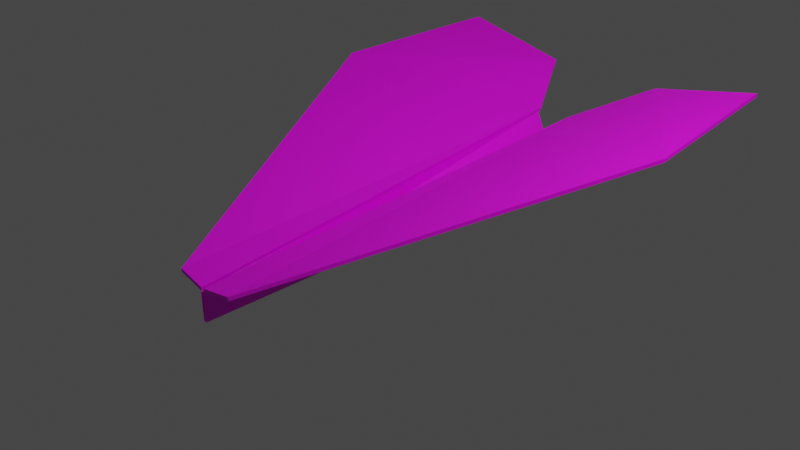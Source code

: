 # Source: PaperPlane.blend  (saved by Blender 3.3.6; exported with 4.5.12 LTS)
import bpy
from mathutils import Matrix  # noqa: F401  (used for matrix-valued properties, if any)

bpy.ops.wm.read_factory_settings(use_empty=True)
scene = bpy.context.scene
scene.name = 'Scene'

# ---- collections
col_collection = bpy.data.collections.new('Collection'); scene.collection.children.link(col_collection)

# ---- images (referenced by path relative to the original .blend; pixels are not part of the script)
import os
ASSET_DIR = os.environ.get("B2B_ASSET_DIR", "")  # directory of the original .blend (textures are referenced by path, not embedded)
HERE = os.path.dirname(os.path.abspath(__file__))  # packed textures are extracted next to this script under _unpacked/

def load_image(name, relpath, width, height, colorspace="sRGB"):
    """Load a texture the original file referenced (path relative to the .blend, or extracted next to this script)."""
    p = next((c for c in (os.path.join(HERE, relpath), os.path.join(ASSET_DIR, relpath)) if relpath and os.path.exists(c)), "")
    if p:
        img = bpy.data.images.load(p, check_existing=True)
        img.name = name
    else:  # same state as the original file: an image datablock whose file is absent (Cycles renders it pink)
        img = bpy.data.images.new(name, width, height)
        img.source = "FILE"
        img.filepath = "//" + (relpath or name)
    img.colorspace_settings.name = colorspace
    return img
img_paperplane_uv = load_image('PaperPlane_Uv', 'PaperPlane_Uv.png', 1024, 1024, 'sRGB')

# ---- materials (node trees are filled in below, after node groups)
mat_x = bpy.data.materials.new('マテリアル')
mat_x.use_transparent_shadow = False

# ---- material node trees
mat_x.use_nodes = True; mat_x.node_tree.nodes.clear()
_N = mat_x.node_tree.nodes; _L = mat_x.node_tree.links
n0 = _N.new('ShaderNodeBsdfPrincipled'); n0.name = 'Principled BSDF'; n0.location = (10, 300)
n0.distribution = 'GGX'
n0.subsurface_method = 'RANDOM_WALK_SKIN'
n0.inputs[3].default_value = 1.45
n0.inputs[27].default_value = (0.0, 0.0, 0.0, 1.0)
n0.inputs[28].default_value = 1.0
n1 = _N.new('ShaderNodeOutputMaterial'); n1.name = 'Material Output'; n1.location = (300, 300)
n2 = _N.new('ShaderNodeTexImage'); n2.name = '画像テクスチャ'; n2.location = (-280, 275)
n2.image = img_paperplane_uv
_L.new(n0.outputs[0], n1.inputs[0])
_L.new(n2.outputs[0], n0.inputs[0])
n1.is_active_output = True

# ---- world
world_world = bpy.data.worlds.new('World'); scene.world = world_world
world_world.use_nodes = True; world_world.node_tree.nodes.clear()
_N = world_world.node_tree.nodes; _L = world_world.node_tree.links
n0 = _N.new('ShaderNodeOutputWorld'); n0.name = 'World Output'; n0.location = (300, 300)
n1 = _N.new('ShaderNodeBackground'); n1.name = 'Background'; n1.location = (10, 300)
n1.inputs[0].default_value = (0.05088, 0.05088, 0.05088, 1.0)
_L.new(n1.outputs[0], n0.inputs[0])
n0.is_active_output = True
world_world.color = (0.05088, 0.05088, 0.05088)
world_world.use_sun_shadow = False
world_world.sun_shadow_jitter_overblur = 0.0

# ---- cameras
cam_camera = bpy.data.cameras.new('Camera')
cam_camera.clip_end = 100.0
cam_camera.ortho_scale = 7.314

# ---- lights
light_light = bpy.data.lights.new('Light', 'POINT')
light_light.transmission_factor = 0.0
light_light.energy = 1000.0
light_light.shadow_soft_size = 0.1
light_light.shadow_maximum_resolution = 0.006
light_light.use_absolute_resolution = True

# ---- meshes
me_003 = bpy.data.meshes.new('立方体.003')
me_003.from_pydata([(-1.0, -0.2007, -0.1996), (-1.0, -1.0, 0.4597), (-1.0, 0.1979, -0.1996), (-1.0, 1.0, 0.4597), (1.0, -0.09815, -0.1998), (1.0, -0.1063, 0.09998), (1.0, 0.102, -0.1998), (1.0, 0.1018, 0.09998), (-1.0, 0.0, -0.1996), (-1.0, 0.0, 0.007249), (1.0, 0.0, -0.1998), (1.0, 0.0, -0.1758), (-1.388, 3.606, 0.6965), (-1.387, 3.579, 0.7361), (-1.373, 9.86, 0.9746), (-1.372, 9.833, 1.014), (0.9974, 0.09594, 0.1056), (0.9983, 0.06877, 0.1453), (0.9876, 1.806, 0.1538), (0.9885, 1.779, 0.1934), (-0.5547, 10.93, 0.8965), (-0.5537, 10.91, 0.9361), (-1.02, 1.03, 0.452), (-1.019, 1.003, 0.4916), (-1.388, -3.606, 0.6965), (-1.387, -3.579, 0.7361), (-1.373, -9.86, 0.9746), (-1.372, -9.833, 1.014), (0.9974, -0.09598, 0.1056), (0.9983, -0.06881, 0.1453), (0.9876, -1.806, 0.1538), (0.9885, -1.779, 0.1934), (-0.5547, -10.93, 0.8965), (-0.5537, -10.91, 0.9361), (-1.02, -1.03, 0.452), (-1.019, -1.003, 0.4916)], [], [(8, 9, 3, 2), (2, 3, 7, 6), (10, 11, 5, 4), (4, 5, 1, 0), (8, 10, 4, 0), (11, 9, 1, 5), (7, 3, 9, 11), (2, 6, 10, 8), (6, 7, 11, 10), (0, 1, 9, 8), (12, 13, 15, 14), (20, 21, 19, 18), (18, 19, 17, 16), (22, 23, 13, 12), (20, 18, 16, 22), (21, 15, 13, 23), (19, 21, 23, 17), (14, 20, 22, 12), (16, 17, 23, 22), (14, 15, 21, 20), (24, 25, 27, 26), (32, 33, 31, 30), (30, 31, 29, 28), (34, 35, 25, 24), (32, 30, 28, 34), (33, 27, 25, 35), (31, 33, 35, 29), (26, 32, 34, 24), (28, 29, 35, 34), (26, 27, 33, 32)])
_uv = me_003.uv_layers.new(name='UVマップ')
_uv.uv.foreach_set('vector', [0.9353, 0.6848, 0.923, 0.6848, 0.8961, 0.6254, 0.9353, 0.6731, 0.9567, 0.5914, 0.8961, 0.5948, 0.943, 0.4719, 0.9567, 0.4729, 0.7557, 0.8554, 0.7557, 0.8569, 0.7494, 0.8733, 0.7498, 0.8554, 0.9046, 0.01712, 0.9185, 0.01532, 0.972, 0.1354, 0.9114, 0.1354, 0.9037, 0.1344, 0.9009, 0.01662, 0.9046, 0.01712, 0.9114, 0.1354, 0.9604, 0.1661, 0.9604, 0.285, 0.8961, 0.2883, 0.9462, 0.1667, 0.9464, 0.4406, 0.8961, 0.319, 0.9604, 0.3223, 0.9604, 0.4412, 0.8961, 0.1334, 0.897, 0.0161, 0.9009, 0.01662, 0.9037, 0.1344, 0.7617, 0.8554, 0.7617, 0.8732, 0.7557, 0.8569, 0.7557, 0.8554, 0.9353, 0.6968, 0.8961, 0.7443, 0.923, 0.6848, 0.9353, 0.6848, 0.8417, 0.4595, 0.8227, 0.3421, 0.8465, 0.01532, 0.8655, 0.1327, 0.7187, 0.8634, 0.7008, 0.9809, 0.7008, 0.1359, 0.7187, 0.01842, 0.7187, 0.01842, 0.7008, 0.1359, 0.6805, 0.1328, 0.6984, 0.01532, 0.8655, 0.8248, 0.8465, 0.7075, 0.8227, 0.3421, 0.8417, 0.4595, 0.4288, 0.1331, 0.4372, 0.9822, 0.4331, 0.9842, 0.3242, 0.8262, 0.1391, 0.9847, 0.0857, 0.9822, 0.04392, 0.6592, 0.02706, 0.2928, 0.1391, 0.135, 0.1391, 0.9847, 0.02706, 0.2928, 0.1372, 0.1327, 0.3759, 0.1364, 0.4288, 0.1331, 0.3242, 0.8262, 0.335, 0.4595, 0.1254, 0.01532, 0.1372, 0.1327, 0.02706, 0.2928, 0.01532, 0.1754, 0.3759, 0.1364, 0.3843, 0.01864, 0.4372, 0.01532, 0.4288, 0.1331, 0.7683, 0.4595, 0.7494, 0.3421, 0.7732, 0.01532, 0.7921, 0.1327, 0.6498, 0.8634, 0.6319, 0.9809, 0.6319, 0.1359, 0.6498, 0.01842, 0.6498, 0.01842, 0.6319, 0.1359, 0.6116, 0.1328, 0.6295, 0.01532, 0.7921, 0.8248, 0.7732, 0.7075, 0.7494, 0.3421, 0.7683, 0.4595, 0.5725, 0.1331, 0.5809, 0.9822, 0.5768, 0.9842, 0.4679, 0.8262, 0.2936, 0.9847, 0.2401, 0.9822, 0.1984, 0.6592, 0.1815, 0.2928, 0.2936, 0.135, 0.2936, 0.9847, 0.1815, 0.2928, 0.2916, 0.1327, 0.5195, 0.1364, 0.5725, 0.1331, 0.4679, 0.8262, 0.4787, 0.4595, 0.2799, 0.01532, 0.2916, 0.1327, 0.1815, 0.2928, 0.1698, 0.1754, 0.5195, 0.1364, 0.528, 0.01864, 0.5809, 0.01532, 0.5725, 0.1331])
me_003.materials.append(mat_x)
me_003.update()

# ---- objects
ob_light = bpy.data.objects.new('Light', light_light)
ob_camera = bpy.data.objects.new('Camera', cam_camera)
ob_body = bpy.data.objects.new('body', me_003)

# ---- transforms, parenting, visibility, modifiers, constraints
ob_light.location = (4.076, 1.005, 5.904)
ob_light.rotation_euler = (0.6503, 0.05522, 1.866)
ob_light.lock_rotations_4d = False
ob_light.empty_display_type = 'ARROWS'
ob_light.color = (0.0, 0.0, 0.0, 0.0)
ob_light.lineart.crease_threshold = 0.0
ob_camera.location = (7.359, -6.926, 4.958)
ob_camera.rotation_euler = (1.109, 0.0, 0.8149)
ob_camera.lock_rotations_4d = False
ob_camera.empty_display_type = 'ARROWS'
ob_camera.color = (0.0, 0.0, 0.0, 0.0)
ob_camera.display_type = 'WIRE'
ob_camera.lineart.crease_threshold = 0.0
ob_body.location = (-0.006217, 0.0, 0.00068)
ob_body.rotation_euler = (0.0, 0.01233, -1.571)
ob_body.scale = (2.37, 0.2, 1.0)

# ---- collection membership
col_collection.objects.link(ob_light)
col_collection.objects.link(ob_camera)
col_collection.objects.link(ob_body)

# ---- scene / render settings (as saved in the file)
scene.camera = ob_camera
scene.frame_start = 1; scene.frame_end = 250; scene.frame_set(1)
scene.render.engine = 'BLENDER_EEVEE_NEXT'
scene.cycles.sampling_pattern = 'TABULATED_SOBOL'
scene.cycles.use_light_tree = False
scene.view_settings.view_transform = 'Filmic'
bpy.context.view_layer.update()
